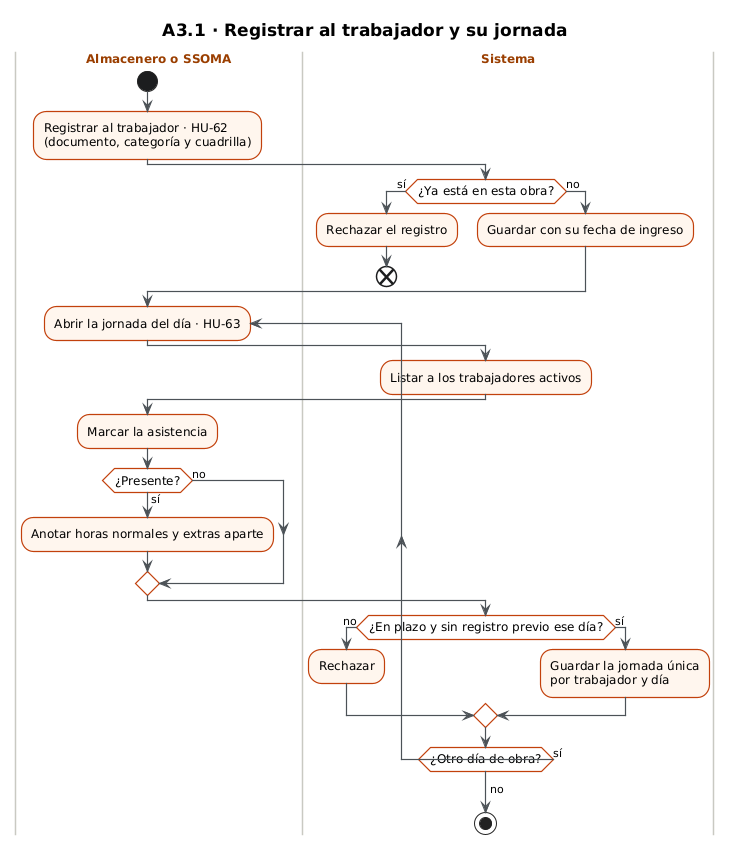

The diagram above was rendered by PlantUML. Its source (embedded in the PNG):
@startuml
!include _estilo.iuml
title A3.1 · Registrar al trabajador y su jornada
|Almacenero o SSOMA|
start
:Registrar al trabajador · HU-62\n(documento, categoría y cuadrilla);
|Sistema|
if (¿Ya está en esta obra?) then (sí)
  :Rechazar el registro;
  end
else (no)
  :Guardar con su fecha de ingreso;
endif
|Almacenero o SSOMA|
repeat :Abrir la jornada del día · HU-63;
  |Sistema|
  :Listar a los trabajadores activos;
  |Almacenero o SSOMA|
  :Marcar la asistencia;
  if (¿Presente?) then (sí)
    :Anotar horas normales y extras aparte;
  else (no)
  endif
  |Sistema|
  if (¿En plazo y sin registro previo ese día?) then (no)
    :Rechazar;
  else (sí)
    :Guardar la jornada única\npor trabajador y día;
  endif
repeat while (¿Otro día de obra?) is (sí)
-> no;
stop
@enduml